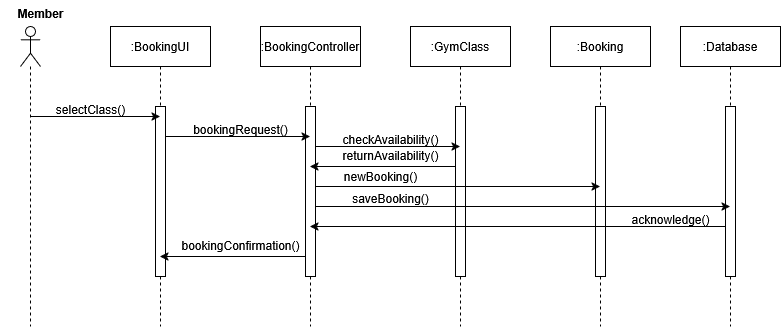

The diagram above was exported from draw.io. Its source (the exported page's mxGraphModel, read from the mxfile embedded in the PNG):
<mxGraphModel dx="991" dy="611" grid="1" gridSize="10" guides="1" tooltips="1" connect="1" arrows="1" fold="1" page="1" pageScale="1" pageWidth="850" pageHeight="1100" math="0" shadow="0">
  <root>
    <mxCell id="0" />
    <mxCell id="1" parent="0" />
    <mxCell id="aM9ryv3xv72pqoxQDRHE-5" value=":BookingUI" style="shape=umlLifeline;perimeter=lifelinePerimeter;whiteSpace=wrap;html=1;container=0;dropTarget=0;collapsible=0;recursiveResize=0;outlineConnect=0;portConstraint=eastwest;newEdgeStyle={&quot;edgeStyle&quot;:&quot;elbowEdgeStyle&quot;,&quot;elbow&quot;:&quot;vertical&quot;,&quot;curved&quot;:0,&quot;rounded&quot;:0};" parent="1" vertex="1">
      <mxGeometry x="170" y="40" width="100" height="300" as="geometry" />
    </mxCell>
    <mxCell id="aM9ryv3xv72pqoxQDRHE-6" value="" style="html=1;points=[];perimeter=orthogonalPerimeter;outlineConnect=0;targetShapes=umlLifeline;portConstraint=eastwest;newEdgeStyle={&quot;edgeStyle&quot;:&quot;elbowEdgeStyle&quot;,&quot;elbow&quot;:&quot;vertical&quot;,&quot;curved&quot;:0,&quot;rounded&quot;:0};" parent="aM9ryv3xv72pqoxQDRHE-5" vertex="1">
      <mxGeometry x="45" y="80" width="10" height="170" as="geometry" />
    </mxCell>
    <mxCell id="NoxaW3nLgM-fUvyFKu5u-8" value=":BookingController" style="shape=umlLifeline;perimeter=lifelinePerimeter;whiteSpace=wrap;html=1;container=0;dropTarget=0;collapsible=0;recursiveResize=0;outlineConnect=0;portConstraint=eastwest;newEdgeStyle={&quot;edgeStyle&quot;:&quot;elbowEdgeStyle&quot;,&quot;elbow&quot;:&quot;vertical&quot;,&quot;curved&quot;:0,&quot;rounded&quot;:0};" parent="1" vertex="1">
      <mxGeometry x="320" y="40" width="100" height="300" as="geometry" />
    </mxCell>
    <mxCell id="NoxaW3nLgM-fUvyFKu5u-9" value="" style="html=1;points=[];perimeter=orthogonalPerimeter;outlineConnect=0;targetShapes=umlLifeline;portConstraint=eastwest;newEdgeStyle={&quot;edgeStyle&quot;:&quot;elbowEdgeStyle&quot;,&quot;elbow&quot;:&quot;vertical&quot;,&quot;curved&quot;:0,&quot;rounded&quot;:0};" parent="NoxaW3nLgM-fUvyFKu5u-8" vertex="1">
      <mxGeometry x="45" y="80" width="10" height="170" as="geometry" />
    </mxCell>
    <mxCell id="NoxaW3nLgM-fUvyFKu5u-10" value=":GymClass" style="shape=umlLifeline;perimeter=lifelinePerimeter;whiteSpace=wrap;html=1;container=0;dropTarget=0;collapsible=0;recursiveResize=0;outlineConnect=0;portConstraint=eastwest;newEdgeStyle={&quot;edgeStyle&quot;:&quot;elbowEdgeStyle&quot;,&quot;elbow&quot;:&quot;vertical&quot;,&quot;curved&quot;:0,&quot;rounded&quot;:0};" parent="1" vertex="1">
      <mxGeometry x="470" y="40" width="100" height="300" as="geometry" />
    </mxCell>
    <mxCell id="NoxaW3nLgM-fUvyFKu5u-11" value="" style="html=1;points=[];perimeter=orthogonalPerimeter;outlineConnect=0;targetShapes=umlLifeline;portConstraint=eastwest;newEdgeStyle={&quot;edgeStyle&quot;:&quot;elbowEdgeStyle&quot;,&quot;elbow&quot;:&quot;vertical&quot;,&quot;curved&quot;:0,&quot;rounded&quot;:0};" parent="NoxaW3nLgM-fUvyFKu5u-10" vertex="1">
      <mxGeometry x="45" y="80" width="10" height="170" as="geometry" />
    </mxCell>
    <mxCell id="NoxaW3nLgM-fUvyFKu5u-12" value=":Booking" style="shape=umlLifeline;perimeter=lifelinePerimeter;whiteSpace=wrap;html=1;container=0;dropTarget=0;collapsible=0;recursiveResize=0;outlineConnect=0;portConstraint=eastwest;newEdgeStyle={&quot;edgeStyle&quot;:&quot;elbowEdgeStyle&quot;,&quot;elbow&quot;:&quot;vertical&quot;,&quot;curved&quot;:0,&quot;rounded&quot;:0};" parent="1" vertex="1">
      <mxGeometry x="610" y="40" width="100" height="300" as="geometry" />
    </mxCell>
    <mxCell id="NoxaW3nLgM-fUvyFKu5u-13" value="" style="html=1;points=[];perimeter=orthogonalPerimeter;outlineConnect=0;targetShapes=umlLifeline;portConstraint=eastwest;newEdgeStyle={&quot;edgeStyle&quot;:&quot;elbowEdgeStyle&quot;,&quot;elbow&quot;:&quot;vertical&quot;,&quot;curved&quot;:0,&quot;rounded&quot;:0};" parent="NoxaW3nLgM-fUvyFKu5u-12" vertex="1">
      <mxGeometry x="45" y="80" width="10" height="170" as="geometry" />
    </mxCell>
    <mxCell id="NoxaW3nLgM-fUvyFKu5u-14" value=":Database" style="shape=umlLifeline;perimeter=lifelinePerimeter;whiteSpace=wrap;html=1;container=0;dropTarget=0;collapsible=0;recursiveResize=0;outlineConnect=0;portConstraint=eastwest;newEdgeStyle={&quot;edgeStyle&quot;:&quot;elbowEdgeStyle&quot;,&quot;elbow&quot;:&quot;vertical&quot;,&quot;curved&quot;:0,&quot;rounded&quot;:0};" parent="1" vertex="1">
      <mxGeometry x="740" y="40" width="100" height="300" as="geometry" />
    </mxCell>
    <mxCell id="NoxaW3nLgM-fUvyFKu5u-15" value="" style="html=1;points=[];perimeter=orthogonalPerimeter;outlineConnect=0;targetShapes=umlLifeline;portConstraint=eastwest;newEdgeStyle={&quot;edgeStyle&quot;:&quot;elbowEdgeStyle&quot;,&quot;elbow&quot;:&quot;vertical&quot;,&quot;curved&quot;:0,&quot;rounded&quot;:0};" parent="NoxaW3nLgM-fUvyFKu5u-14" vertex="1">
      <mxGeometry x="45" y="80" width="10" height="170" as="geometry" />
    </mxCell>
    <mxCell id="NoxaW3nLgM-fUvyFKu5u-22" style="edgeStyle=orthogonalEdgeStyle;rounded=0;orthogonalLoop=1;jettySize=auto;html=1;curved=0;" parent="1" source="NoxaW3nLgM-fUvyFKu5u-19" target="aM9ryv3xv72pqoxQDRHE-5" edge="1">
      <mxGeometry relative="1" as="geometry">
        <Array as="points">
          <mxPoint x="150" y="130" />
          <mxPoint x="150" y="130" />
        </Array>
      </mxGeometry>
    </mxCell>
    <mxCell id="NoxaW3nLgM-fUvyFKu5u-19" value="" style="shape=umlLifeline;perimeter=lifelinePerimeter;whiteSpace=wrap;html=1;container=1;dropTarget=0;collapsible=0;recursiveResize=0;outlineConnect=0;portConstraint=eastwest;newEdgeStyle={&quot;curved&quot;:0,&quot;rounded&quot;:0};participant=umlActor;" parent="1" vertex="1">
      <mxGeometry x="80" y="40" width="20" height="300" as="geometry" />
    </mxCell>
    <mxCell id="NoxaW3nLgM-fUvyFKu5u-20" value="Member" style="text;align=center;fontStyle=1;verticalAlign=middle;spacingLeft=3;spacingRight=3;strokeColor=none;rotatable=0;points=[[0,0.5],[1,0.5]];portConstraint=eastwest;html=1;" parent="1" vertex="1">
      <mxGeometry x="60" y="14" width="80" height="26" as="geometry" />
    </mxCell>
    <mxCell id="NoxaW3nLgM-fUvyFKu5u-24" value="selectClass()" style="text;align=center;fontStyle=0;verticalAlign=middle;spacingLeft=3;spacingRight=3;strokeColor=none;rotatable=0;points=[[0,0.5],[1,0.5]];portConstraint=eastwest;html=1;" parent="1" vertex="1">
      <mxGeometry x="110" y="110" width="80" height="26" as="geometry" />
    </mxCell>
    <mxCell id="NoxaW3nLgM-fUvyFKu5u-26" style="edgeStyle=elbowEdgeStyle;rounded=0;orthogonalLoop=1;jettySize=auto;html=1;elbow=vertical;curved=0;" parent="1" source="aM9ryv3xv72pqoxQDRHE-6" target="NoxaW3nLgM-fUvyFKu5u-8" edge="1">
      <mxGeometry relative="1" as="geometry">
        <Array as="points">
          <mxPoint x="270" y="150" />
        </Array>
      </mxGeometry>
    </mxCell>
    <mxCell id="NoxaW3nLgM-fUvyFKu5u-27" value="bookingRequest()" style="text;align=center;fontStyle=0;verticalAlign=middle;spacingLeft=3;spacingRight=3;strokeColor=none;rotatable=0;points=[[0,0.5],[1,0.5]];portConstraint=eastwest;html=1;" parent="1" vertex="1">
      <mxGeometry x="260" y="130" width="80" height="26" as="geometry" />
    </mxCell>
    <mxCell id="NoxaW3nLgM-fUvyFKu5u-28" style="edgeStyle=elbowEdgeStyle;rounded=0;orthogonalLoop=1;jettySize=auto;html=1;elbow=vertical;curved=0;" parent="1" source="NoxaW3nLgM-fUvyFKu5u-9" target="NoxaW3nLgM-fUvyFKu5u-10" edge="1">
      <mxGeometry relative="1" as="geometry">
        <Array as="points">
          <mxPoint x="420" y="160" />
        </Array>
      </mxGeometry>
    </mxCell>
    <mxCell id="NoxaW3nLgM-fUvyFKu5u-29" value="checkAvailability()" style="text;align=center;fontStyle=0;verticalAlign=middle;spacingLeft=3;spacingRight=3;strokeColor=none;rotatable=0;points=[[0,0.5],[1,0.5]];portConstraint=eastwest;html=1;" parent="1" vertex="1">
      <mxGeometry x="410" y="140" width="80" height="26" as="geometry" />
    </mxCell>
    <mxCell id="NoxaW3nLgM-fUvyFKu5u-37" style="edgeStyle=elbowEdgeStyle;rounded=0;orthogonalLoop=1;jettySize=auto;html=1;elbow=vertical;curved=0;" parent="1" source="NoxaW3nLgM-fUvyFKu5u-15" target="NoxaW3nLgM-fUvyFKu5u-8" edge="1">
      <mxGeometry relative="1" as="geometry">
        <Array as="points">
          <mxPoint x="600" y="240" />
        </Array>
      </mxGeometry>
    </mxCell>
    <mxCell id="NoxaW3nLgM-fUvyFKu5u-38" value="acknowledge()" style="text;align=center;fontStyle=0;verticalAlign=middle;spacingLeft=3;spacingRight=3;strokeColor=none;rotatable=0;points=[[0,0.5],[1,0.5]];portConstraint=eastwest;html=1;" parent="1" vertex="1">
      <mxGeometry x="690" y="220" width="80" height="26" as="geometry" />
    </mxCell>
    <mxCell id="NoxaW3nLgM-fUvyFKu5u-39" style="edgeStyle=elbowEdgeStyle;rounded=0;orthogonalLoop=1;jettySize=auto;html=1;elbow=vertical;curved=0;" parent="1" source="NoxaW3nLgM-fUvyFKu5u-9" target="aM9ryv3xv72pqoxQDRHE-5" edge="1">
      <mxGeometry relative="1" as="geometry">
        <Array as="points">
          <mxPoint x="318" y="270" />
        </Array>
      </mxGeometry>
    </mxCell>
    <mxCell id="NoxaW3nLgM-fUvyFKu5u-40" value="bookingConfirmation()" style="text;align=center;fontStyle=0;verticalAlign=middle;spacingLeft=3;spacingRight=3;strokeColor=none;rotatable=0;points=[[0,0.5],[1,0.5]];portConstraint=eastwest;html=1;" parent="1" vertex="1">
      <mxGeometry x="260" y="246" width="80" height="26" as="geometry" />
    </mxCell>
    <mxCell id="95B-2ugqg6Kj1P-Ip3By-2" style="edgeStyle=elbowEdgeStyle;rounded=0;orthogonalLoop=1;jettySize=auto;html=1;elbow=vertical;curved=0;" edge="1" parent="1" source="NoxaW3nLgM-fUvyFKu5u-11" target="NoxaW3nLgM-fUvyFKu5u-8">
      <mxGeometry relative="1" as="geometry">
        <Array as="points">
          <mxPoint x="460" y="180" />
        </Array>
      </mxGeometry>
    </mxCell>
    <mxCell id="95B-2ugqg6Kj1P-Ip3By-3" value="returnAvailability()" style="text;align=center;fontStyle=0;verticalAlign=middle;spacingLeft=3;spacingRight=3;strokeColor=none;rotatable=0;points=[[0,0.5],[1,0.5]];portConstraint=eastwest;html=1;" vertex="1" parent="1">
      <mxGeometry x="410" y="156" width="80" height="26" as="geometry" />
    </mxCell>
    <mxCell id="95B-2ugqg6Kj1P-Ip3By-4" style="edgeStyle=elbowEdgeStyle;rounded=0;orthogonalLoop=1;jettySize=auto;html=1;elbow=vertical;curved=0;" edge="1" parent="1" source="NoxaW3nLgM-fUvyFKu5u-9" target="NoxaW3nLgM-fUvyFKu5u-12">
      <mxGeometry relative="1" as="geometry">
        <Array as="points">
          <mxPoint x="493" y="200" />
        </Array>
      </mxGeometry>
    </mxCell>
    <mxCell id="95B-2ugqg6Kj1P-Ip3By-5" value="newBooking()" style="text;align=center;fontStyle=0;verticalAlign=middle;spacingLeft=3;spacingRight=3;strokeColor=none;rotatable=0;points=[[0,0.5],[1,0.5]];portConstraint=eastwest;html=1;" vertex="1" parent="1">
      <mxGeometry x="400" y="177" width="80" height="26" as="geometry" />
    </mxCell>
    <mxCell id="95B-2ugqg6Kj1P-Ip3By-6" style="edgeStyle=elbowEdgeStyle;rounded=0;orthogonalLoop=1;jettySize=auto;html=1;elbow=vertical;curved=0;" edge="1" parent="1" source="NoxaW3nLgM-fUvyFKu5u-9" target="NoxaW3nLgM-fUvyFKu5u-14">
      <mxGeometry relative="1" as="geometry">
        <Array as="points">
          <mxPoint x="558" y="220" />
        </Array>
      </mxGeometry>
    </mxCell>
    <mxCell id="95B-2ugqg6Kj1P-Ip3By-7" value="saveBooking()" style="text;align=center;fontStyle=0;verticalAlign=middle;spacingLeft=3;spacingRight=3;strokeColor=none;rotatable=0;points=[[0,0.5],[1,0.5]];portConstraint=eastwest;html=1;" vertex="1" parent="1">
      <mxGeometry x="410" y="194" width="80" height="36" as="geometry" />
    </mxCell>
  </root>
</mxGraphModel>